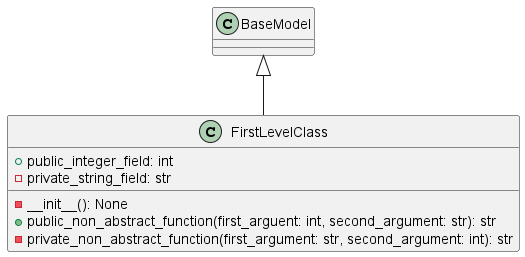

The diagram above was rendered by PlantUML. Its source (embedded in the PNG):
@startuml
class FirstLevelClass {
    + public_integer_field: int
    - private_string_field: str

    - __init__(): None
    + public_non_abstract_function(first_arguent: int, second_argument: str): str
    - private_non_abstract_function(first_argument: str, second_argument: int): str
}
BaseModel <|-- FirstLevelClass
@enduml